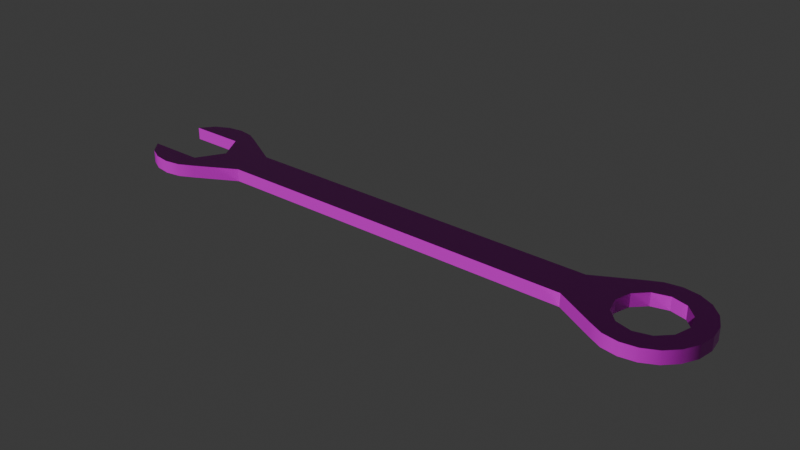 # Source: spanner.blend  (saved by Blender 4.3.32; exported with 4.5.12 LTS)
import bpy
from mathutils import Matrix  # noqa: F401  (used for matrix-valued properties, if any)

bpy.ops.wm.read_factory_settings(use_empty=True)
scene = bpy.context.scene
scene.name = 'Scene'

# ---- collections
col_collection = bpy.data.collections.new('Collection'); scene.collection.children.link(col_collection)

# ---- images (referenced by path relative to the original .blend; pixels are not part of the script)
import os
ASSET_DIR = os.environ.get("B2B_ASSET_DIR", "")  # directory of the original .blend (textures are referenced by path, not embedded)
HERE = os.path.dirname(os.path.abspath(__file__))  # packed textures are extracted next to this script under _unpacked/

def load_image(name, relpath, width, height, colorspace="sRGB"):
    """Load a texture the original file referenced (path relative to the .blend, or extracted next to this script)."""
    p = next((c for c in (os.path.join(HERE, relpath), os.path.join(ASSET_DIR, relpath)) if relpath and os.path.exists(c)), "")
    if p:
        img = bpy.data.images.load(p, check_existing=True)
        img.name = name
    else:  # same state as the original file: an image datablock whose file is absent (Cycles renders it pink)
        img = bpy.data.images.new(name, width, height)
        img.source = "FILE"
        img.filepath = "//" + (relpath or name)
    img.colorspace_settings.name = colorspace
    return img
img_metal062c_1k_png_color_png = load_image('Metal062C_1K-PNG_Color.png', 'Metal062C_1K-PNG_Color.png', 1024, 1024, 'sRGB')
img_metal062c_1k_png_metalness_png = load_image('Metal062C_1K-PNG_Metalness.png', 'Metal062C_1K-PNG_Metalness.png', 1024, 1024, 'Non-Color')
img_metal062c_1k_png_roughness_png = load_image('Metal062C_1K-PNG_Roughness.png', 'Metal062C_1K-PNG_Roughness.png', 1024, 1024, 'Non-Color')
img_metal062c_1k_png_normalgl_png = load_image('Metal062C_1K-PNG_NormalGL.png', 'Metal062C_1K-PNG_NormalGL.png', 1024, 1024, 'Non-Color')

# ---- materials (node trees are filled in below, after node groups)
mat_spanner_mat = bpy.data.materials.new('spanner_mat')

# ---- material node trees
mat_spanner_mat.use_nodes = True; mat_spanner_mat.node_tree.nodes.clear()
_N = mat_spanner_mat.node_tree.nodes; _L = mat_spanner_mat.node_tree.links
n0 = _N.new('ShaderNodeBsdfPrincipled'); n0.name = 'Principled BSDF'; n0.location = (217, 436)
n1 = _N.new('ShaderNodeOutputMaterial'); n1.name = 'Material Output'; n1.location = (498, 453)
n2 = _N.new('ShaderNodeTexImage'); n2.name = 'Image Texture'; n2.location = (-398, 692)
n2.image = img_metal062c_1k_png_color_png
n3 = _N.new('ShaderNodeTexImage'); n3.name = 'Image Texture.001'; n3.location = (-399, 406)
n3.image = img_metal062c_1k_png_metalness_png
n4 = _N.new('ShaderNodeTexImage'); n4.name = 'Image Texture.002'; n4.location = (-397, 116)
n4.image = img_metal062c_1k_png_roughness_png
n5 = _N.new('ShaderNodeTexImage'); n5.name = 'Image Texture.003'; n5.location = (-393, -166)
n5.image = img_metal062c_1k_png_normalgl_png
n6 = _N.new('ShaderNodeNormalMap'); n6.name = 'Normal Map'; n6.location = (-27, 73)
_L.new(n0.outputs[0], n1.inputs[0])
_L.new(n2.outputs[0], n0.inputs[0])
_L.new(n3.outputs[0], n0.inputs[1])
_L.new(n4.outputs[0], n0.inputs[2])
_L.new(n6.outputs[0], n0.inputs[5])
_L.new(n5.outputs[0], n6.inputs[1])
n1.is_active_output = True

# ---- world
world_world = bpy.data.worlds.new('World'); scene.world = world_world
world_world.use_nodes = True; world_world.node_tree.nodes.clear()
_N = world_world.node_tree.nodes; _L = world_world.node_tree.links
n0 = _N.new('ShaderNodeOutputWorld'); n0.name = 'World Output'; n0.location = (300, 300)
n1 = _N.new('ShaderNodeBackground'); n1.name = 'Background'; n1.location = (10, 300)
n1.inputs[0].default_value = (0.05088, 0.05088, 0.05088, 1.0)
_L.new(n1.outputs[0], n0.inputs[0])
n0.is_active_output = True
world_world.color = (0.05088, 0.05088, 0.05088)
world_world.sun_shadow_jitter_overblur = 0.0

# ---- meshes
me_mesh = bpy.data.meshes.new('mesh')
me_mesh.from_pydata([(0.125, 0.025, 0.00625), (0.1173, 0.02378, 0.00625), (0.1103, 0.02023, 0.00625), (0.1048, 0.01469, 0.00625), (0.1012, 0.007725, 0.00625), (0.1, 0.0, 0.00625), (0.1012, -0.007725, 0.00625), (0.1048, -0.01469, 0.00625), (0.1103, -0.02023, 0.00625), (0.1173, -0.02378, 0.00625), (0.125, -0.025, 0.00625), (0.1327, -0.02378, 0.00625), (0.1397, -0.02023, 0.00625), (0.1452, -0.01469, 0.00625), (0.1488, -0.007725, 0.00625), (0.15, 0.0, 0.00625), (0.1488, 0.007725, 0.00625), (0.1452, 0.01469, 0.00625), (0.1397, 0.02023, 0.00625), (0.1327, 0.02378, 0.00625), (0.125, 0.01562, 0.00625), (0.1172, 0.01353, 0.00625), (0.1115, 0.007812, 0.00625), (0.1094, 0.0, 0.00625), (0.1115, -0.007812, 0.00625), (0.1172, -0.01353, 0.00625), (0.125, -0.01562, 0.00625), (0.1328, -0.01353, 0.00625), (0.1385, -0.007812, 0.00625), (0.1406, 0.0, 0.00625), (0.1385, 0.007812, 0.00625), (0.1328, 0.01353, 0.00625), (-0.125, 0.025, 0.00625), (-0.1327, 0.02378, 0.00625), (-0.1397, 0.02023, 0.00625), (-0.1452, 0.01353, 0.00625), (-0.1452, -0.01355, 0.00625), (-0.1397, -0.02023, 0.00625), (-0.1327, -0.02378, 0.00625), (-0.125, -0.025, 0.00625), (-0.1173, -0.02378, 0.00625), (-0.1103, -0.02023, 0.00625), (-0.1048, -0.01469, 0.00625), (-0.1012, -0.007725, 0.00625), (-0.1, 0.0, 0.00625), (-0.1012, 0.007725, 0.00625), (-0.1048, 0.01469, 0.00625), (-0.1103, 0.02023, 0.00625), (-0.1173, 0.02378, 0.00625), (-0.09063, -0.009375, 0.00625), (0.09063, -0.009375, 0.00625), (-0.09063, 0.009375, 0.00625), (0.09063, 0.009375, 0.00625), (-0.1328, 0.01353, 0.00625), (-0.1328, -0.01353, 0.00625), (-0.1172, -0.01353, 0.00625), (-0.1094, 0.0, 0.00625), (-0.1172, 0.01353, 0.00625), (0.125, 0.025, 0.0), (0.1173, 0.02378, 0.0), (0.1103, 0.02023, 0.0), (0.1048, 0.01469, 0.0), (0.1012, 0.007725, 0.0), (0.1, 0.0, 0.0), (0.1012, -0.007725, 0.0), (0.1048, -0.01469, 0.0), (0.1103, -0.02023, 0.0), (0.1173, -0.02378, 0.0), (0.125, -0.025, 0.0), (0.1327, -0.02378, 0.0), (0.1397, -0.02023, 0.0), (0.1452, -0.01469, 0.0), (0.1488, -0.007725, 0.0), (0.15, 0.0, 0.0), (0.1488, 0.007725, 0.0), (0.1452, 0.01469, 0.0), (0.1397, 0.02023, 0.0), (0.1327, 0.02378, 0.0), (0.125, 0.01562, 0.0), (0.1172, 0.01353, 0.0), (0.1115, 0.007812, 0.0), (0.1094, 0.0, 0.0), (0.1115, -0.007812, 0.0), (0.1172, -0.01353, 0.0), (0.125, -0.01562, 0.0), (0.1328, -0.01353, 0.0), (0.1385, -0.007812, 0.0), (0.1406, 0.0, 0.0), (0.1385, 0.007812, 0.0), (0.1328, 0.01353, 0.0), (-0.125, 0.025, 0.0), (-0.1327, 0.02378, 0.0), (-0.1397, 0.02023, 0.0), (-0.1452, 0.01353, 0.0), (-0.1452, -0.01355, 0.0), (-0.1397, -0.02023, 0.0), (-0.1327, -0.02378, 0.0), (-0.125, -0.025, 0.0), (-0.1173, -0.02378, 0.0), (-0.1103, -0.02023, 0.0), (-0.1048, -0.01469, 0.0), (-0.1012, -0.007725, 0.0), (-0.1, 0.0, 0.0), (-0.1012, 0.007725, 0.0), (-0.1048, 0.01469, 0.0), (-0.1103, 0.02023, 0.0), (-0.1173, 0.02378, 0.0), (-0.09063, -0.009375, 0.0), (0.09063, -0.009375, 0.0), (-0.09063, 0.009375, 0.0), (0.09063, 0.009375, 0.0), (-0.1328, 0.01353, 0.0), (-0.1328, -0.01353, 0.0), (-0.1172, -0.01353, 0.0), (-0.1094, 0.0, 0.0), (-0.1172, 0.01353, 0.0)], [], [(49, 50, 52, 51), (3, 2, 52, 50, 8, 7, 6, 5, 4), (3, 4, 22), (23, 22, 4), (4, 5, 23), (5, 6, 23), (24, 23, 6), (6, 7, 24), (7, 8, 25, 24), (8, 9, 25), (26, 25, 9), (9, 10, 26), (10, 11, 26), (27, 26, 11), (11, 12, 27), (12, 13, 28, 27), (13, 14, 28), (29, 28, 14), (14, 15, 29), (15, 16, 29), (30, 29, 16), (16, 17, 30), (17, 18, 31, 30), (18, 19, 31), (20, 31, 19), (19, 0, 20), (0, 1, 20), (21, 20, 1), (1, 2, 21), (2, 3, 22, 21), (42, 41, 49, 51, 47, 46, 45, 44, 43), (34, 35, 53), (36, 37, 54), (44, 45, 56), (56, 43, 44), (57, 32, 53), (46, 57, 56), (45, 46, 56), (55, 54, 39), (43, 56, 42), (56, 55, 42), (41, 55, 40), (47, 48, 57), (46, 47, 57), (48, 32, 57), (42, 55, 41), (40, 55, 39), (39, 54, 38), (37, 38, 54), (32, 33, 53), (33, 34, 53), (107, 109, 110, 108), (61, 62, 63, 64, 65, 66, 108, 110, 60), (61, 80, 62), (81, 62, 80), (62, 81, 63), (63, 81, 64), (82, 64, 81), (64, 82, 65), (65, 82, 83, 66), (66, 83, 67), (84, 67, 83), (67, 84, 68), (68, 84, 69), (85, 69, 84), (69, 85, 70), (70, 85, 86, 71), (71, 86, 72), (87, 72, 86), (72, 87, 73), (73, 87, 74), (88, 74, 87), (74, 88, 75), (75, 88, 89, 76), (76, 89, 77), (78, 77, 89), (77, 78, 58), (58, 78, 59), (79, 59, 78), (59, 79, 60), (60, 79, 80, 61), (100, 101, 102, 103, 104, 105, 109, 107, 99), (92, 111, 93), (94, 112, 95), (102, 114, 103), (114, 102, 101), (115, 111, 90), (104, 114, 115), (103, 114, 104), (113, 97, 112), (101, 100, 114), (114, 100, 113), (99, 98, 113), (105, 115, 106), (104, 115, 105), (106, 115, 90), (100, 99, 113), (98, 97, 113), (97, 96, 112), (95, 112, 96), (90, 111, 91), (91, 111, 92), (1, 0, 58, 59), (2, 1, 59, 60), (9, 8, 66, 67), (10, 9, 67, 68), (11, 10, 68, 69), (12, 11, 69, 70), (13, 12, 70, 71), (14, 13, 71, 72), (15, 14, 72, 73), (16, 15, 73, 74), (17, 16, 74, 75), (18, 17, 75, 76), (19, 18, 76, 77), (0, 19, 77, 58), (20, 21, 79, 78), (21, 22, 80, 79), (22, 23, 81, 80), (23, 24, 82, 81), (24, 25, 83, 82), (25, 26, 84, 83), (26, 27, 85, 84), (27, 28, 86, 85), (28, 29, 87, 86), (29, 30, 88, 87), (30, 31, 89, 88), (31, 20, 78, 89), (33, 32, 90, 91), (34, 33, 91, 92), (35, 34, 92, 93), (53, 35, 93, 111), (36, 54, 112, 94), (37, 36, 94, 95), (38, 37, 95, 96), (39, 38, 96, 97), (40, 39, 97, 98), (41, 40, 98, 99), (48, 47, 105, 106), (32, 48, 106, 90), (50, 49, 107, 108), (51, 52, 110, 109), (8, 50, 108, 66), (52, 2, 60, 110), (54, 55, 113, 112), (55, 56, 114, 113), (56, 57, 115, 114), (57, 53, 111, 115), (49, 41, 99, 107), (47, 51, 109, 105)])
me_mesh.polygons.foreach_set('use_smooth', [True] * 150)
_k = set([(0, 1), (0, 19), (1, 2), (2, 52), (8, 9), (8, 50), (9, 10), (10, 11), (11, 12), (12, 13), (13, 14), (14, 15), (15, 16), (16, 17), (17, 18), (18, 19), (20, 21), (20, 31), (20, 78), (21, 22), (21, 79), (22, 23), (22, 80), (23, 24), (23, 81), (24, 25), (24, 82), (25, 26), (25, 83), (26, 27), (26, 84), (27, 28), (27, 85), (28, 29), (28, 86), (29, 30), (29, 87), (30, 31), (30, 88), (31, 89), (32, 33), (32, 48), (33, 34), (34, 35), (35, 53), (35, 93), (36, 37), (36, 54), (36, 94), (37, 38), (38, 39), (39, 40), (40, 41), (41, 49), (47, 48), (47, 51), (49, 50), (49, 107), (50, 108), (51, 52), (51, 109), (52, 110), (53, 57), (54, 55), (55, 56), (55, 113), (56, 57), (56, 114), (57, 115), (58, 59), (58, 77), (59, 60), (60, 110), (66, 67), (66, 108), (67, 68), (68, 69), (69, 70), (70, 71), (71, 72), (72, 73), (73, 74), (74, 75), (75, 76), (76, 77), (78, 79), (78, 89), (79, 80), (80, 81), (81, 82), (82, 83), (83, 84), (84, 85), (85, 86), (86, 87), (87, 88), (88, 89), (90, 91), (90, 106), (91, 92), (92, 93), (93, 111), (94, 95), (94, 112), (95, 96), (96, 97), (97, 98), (98, 99), (99, 107), (105, 106), (105, 109), (107, 108), (109, 110), (111, 115), (112, 113), (113, 114), (114, 115)])
me_mesh.attributes.new('sharp_edge', 'BOOLEAN', 'EDGE').data.foreach_set('value', [ (min(e.vertices), max(e.vertices)) in _k for e in me_mesh.edges])
_uv = me_mesh.uv_layers.new(name='UVMap')
_uv.uv.foreach_set('vector', [2.313, -0.1301, -0.02184, 2.205, -0.2634, 1.964, 2.072, -0.3717, -0.5143, 2.077, -0.6568, 2.077, -0.2634, 1.964, -0.02184, 2.205, -0.1356, 2.599, -0.1356, 2.456, -0.1797, 2.321, -0.2634, 2.205, -0.3787, 2.121, -0.5143, 2.077, -0.3787, 2.121, -0.5118, 2.252, -0.3842, 2.326, -0.5118, 2.252, -0.3787, 2.121, -0.3787, 2.121, -0.2634, 2.205, -0.3842, 2.326, -0.2634, 2.205, -0.1797, 2.321, -0.3842, 2.326, -0.3105, 2.454, -0.3842, 2.326, -0.1797, 2.321, -0.1797, 2.321, -0.1356, 2.456, -0.3105, 2.454, -0.1356, 2.456, -0.1356, 2.599, -0.3105, 2.601, -0.3105, 2.454, -0.1356, 2.599, -0.1797, 2.734, -0.3105, 2.601, -0.3842, 2.729, -0.3105, 2.601, -0.1797, 2.734, -0.1797, 2.734, -0.2634, 2.849, -0.3842, 2.729, -0.2634, 2.849, -0.3787, 2.933, -0.3842, 2.729, -0.5118, 2.802, -0.3842, 2.729, -0.3787, 2.933, -0.3787, 2.933, -0.5143, 2.977, -0.5118, 2.802, -0.5143, 2.977, -0.6568, 2.977, -0.6592, 2.802, -0.5118, 2.802, -0.6568, 2.977, -0.7923, 2.933, -0.6592, 2.802, -0.7869, 2.729, -0.6592, 2.802, -0.7923, 2.933, -0.7923, 2.933, -0.9076, 2.849, -0.7869, 2.729, -0.9076, 2.849, -0.9914, 2.734, -0.7869, 2.729, -0.8605, 2.601, -0.7869, 2.729, -0.9914, 2.734, -0.9914, 2.734, -1.035, 2.599, -0.8605, 2.601, -1.035, 2.599, -1.035, 2.456, -0.8605, 2.454, -0.8605, 2.601, -1.035, 2.456, -0.9914, 2.321, -0.8605, 2.454, -0.7869, 2.326, -0.8605, 2.454, -0.9914, 2.321, -0.9914, 2.321, -0.9076, 2.205, -0.7869, 2.326, -0.9076, 2.205, -0.7923, 2.121, -0.7869, 2.326, -0.6592, 2.252, -0.7869, 2.326, -0.7923, 2.121, -0.7923, 2.121, -0.6568, 2.077, -0.6592, 2.252, -0.6568, 2.077, -0.5143, 2.077, -0.5118, 2.252, -0.6592, 2.252, 2.564, -0.2438, 2.707, -0.2438, 2.313, -0.1301, 2.072, -0.3717, 2.186, -0.765, 2.186, -0.6225, 2.23, -0.487, 2.313, -0.3717, 2.429, -0.2879, 2.564, -1.144, 2.722, -1.129, 2.562, -0.9688, 3.071, -0.7798, 3.085, -0.6225, 2.911, -0.6201, 2.313, -0.3717, 2.23, -0.487, 2.434, -0.4924, 2.434, -0.4924, 2.429, -0.2879, 2.313, -0.3717, 2.361, -0.7675, 2.313, -1.016, 2.562, -0.9688, 2.186, -0.6225, 2.361, -0.7675, 2.434, -0.4924, 2.23, -0.487, 2.186, -0.6225, 2.434, -0.4924, 2.709, -0.4188, 2.911, -0.6201, 2.958, -0.3717, 2.429, -0.2879, 2.434, -0.4924, 2.564, -0.2438, 2.434, -0.4924, 2.709, -0.4188, 2.564, -0.2438, 2.707, -0.2438, 2.709, -0.4188, 2.842, -0.2879, 2.186, -0.765, 2.23, -0.9006, 2.361, -0.7675, 2.186, -0.6225, 2.186, -0.765, 2.361, -0.7675, 2.23, -0.9006, 2.313, -1.016, 2.361, -0.7675, 2.564, -0.2438, 2.709, -0.4188, 2.707, -0.2438, 2.842, -0.2879, 2.709, -0.4188, 2.958, -0.3717, 2.958, -0.3717, 2.911, -0.6201, 3.041, -0.487, 3.085, -0.6225, 3.041, -0.487, 2.911, -0.6201, 2.313, -1.016, 2.429, -1.1, 2.562, -0.9688, 2.429, -1.1, 2.564, -1.144, 2.562, -0.9688, -0.7276, 1.623, -0.9692, 1.381, 1.366, -0.9544, 1.608, -0.7128, 1.48, -1.205, 1.524, -1.07, 1.608, -0.9544, 1.723, -0.8706, 1.859, -0.8265, 2.001, -0.8265, 1.608, -0.7128, 1.366, -0.9544, 1.48, -1.348, 1.48, -1.205, 1.655, -1.203, 1.524, -1.07, 1.729, -1.075, 1.524, -1.07, 1.655, -1.203, 1.524, -1.07, 1.729, -1.075, 1.608, -0.9544, 1.608, -0.9544, 1.729, -1.075, 1.723, -0.8706, 1.856, -1.001, 1.723, -0.8706, 1.729, -1.075, 1.723, -0.8706, 1.856, -1.001, 1.859, -0.8265, 1.859, -0.8265, 1.856, -1.001, 2.004, -1.001, 2.001, -0.8265, 2.001, -0.8265, 2.004, -1.001, 2.137, -0.8706, 2.131, -1.075, 2.137, -0.8706, 2.004, -1.001, 2.137, -0.8706, 2.131, -1.075, 2.252, -0.9544, 2.252, -0.9544, 2.131, -1.075, 2.336, -1.07, 2.205, -1.203, 2.336, -1.07, 2.131, -1.075, 2.336, -1.07, 2.205, -1.203, 2.38, -1.205, 2.38, -1.205, 2.205, -1.203, 2.205, -1.35, 2.38, -1.348, 2.38, -1.348, 2.205, -1.35, 2.336, -1.483, 2.131, -1.478, 2.336, -1.483, 2.205, -1.35, 2.336, -1.483, 2.131, -1.478, 2.252, -1.599, 2.252, -1.599, 2.131, -1.478, 2.137, -1.682, 2.004, -1.551, 2.137, -1.682, 2.131, -1.478, 2.137, -1.682, 2.004, -1.551, 2.001, -1.726, 2.001, -1.726, 2.004, -1.551, 1.856, -1.551, 1.859, -1.726, 1.859, -1.726, 1.856, -1.551, 1.723, -1.682, 1.729, -1.478, 1.723, -1.682, 1.856, -1.551, 1.723, -1.682, 1.729, -1.478, 1.608, -1.599, 1.608, -1.599, 1.729, -1.478, 1.524, -1.483, 1.655, -1.35, 1.524, -1.483, 1.729, -1.478, 1.524, -1.483, 1.655, -1.35, 1.48, -1.348, 1.48, -1.348, 1.655, -1.35, 1.655, -1.203, 1.48, -1.205, -0.8413, 1.873, -0.8854, 1.738, -0.9692, 1.623, -1.084, 1.539, -1.22, 1.495, -1.363, 1.495, -0.9692, 1.381, -0.7276, 1.623, -0.8413, 2.016, -1.741, 1.873, -1.566, 1.871, -1.726, 2.031, -1.377, 2.38, -1.218, 2.22, -1.22, 2.395, -0.9692, 1.623, -1.09, 1.743, -1.084, 1.539, -1.09, 1.743, -0.9692, 1.623, -0.8854, 1.738, -1.365, 1.67, -1.566, 1.871, -1.613, 1.623, -1.22, 1.495, -1.09, 1.743, -1.365, 1.67, -1.084, 1.539, -1.09, 1.743, -1.22, 1.495, -1.016, 2.018, -0.9692, 2.267, -1.218, 2.22, -0.8854, 1.738, -0.8413, 1.873, -1.09, 1.743, -1.09, 1.743, -0.8413, 1.873, -1.016, 2.018, -0.8413, 2.016, -0.8854, 2.151, -1.016, 2.018, -1.363, 1.495, -1.365, 1.67, -1.498, 1.539, -1.22, 1.495, -1.365, 1.67, -1.363, 1.495, -1.498, 1.539, -1.365, 1.67, -1.613, 1.623, -0.8413, 1.873, -0.8413, 2.016, -1.016, 2.018, -0.8854, 2.151, -0.9692, 2.267, -1.016, 2.018, -0.9692, 2.267, -1.084, 2.351, -1.218, 2.22, -1.22, 2.395, -1.218, 2.22, -1.084, 2.351, -1.613, 1.623, -1.566, 1.871, -1.697, 1.738, -1.697, 1.738, -1.566, 1.871, -1.741, 1.873, -1.502, 1.512, -1.599, 1.609, -1.68, 1.528, -1.583, 1.431, -1.419, 1.428, -1.502, 1.512, -1.583, 1.431, -1.499, 1.347, 1.327, -1.479, 1.243, -1.395, 1.163, -1.476, 1.247, -1.56, 1.424, -1.576, 1.327, -1.479, 1.247, -1.56, 1.344, -1.657, 1.525, -1.677, 1.424, -1.576, 1.344, -1.657, 1.444, -1.757, 1.619, -1.771, 1.525, -1.677, 1.444, -1.757, 1.539, -1.852, 1.699, -1.851, 1.619, -1.771, 1.539, -1.852, 1.618, -1.931, -1.95, 1.637, -2.035, 1.722, -2.116, 1.642, -2.03, 1.556, -1.852, 1.539, -1.95, 1.637, -2.03, 1.556, -1.933, 1.459, -1.752, 1.439, -1.852, 1.539, -1.933, 1.459, -1.832, 1.358, -1.658, 1.345, -1.752, 1.439, -1.832, 1.358, -1.739, 1.265, -1.795, 1.804, -1.874, 1.883, -1.955, 1.803, -1.875, 1.723, -1.7, 1.709, -1.795, 1.804, -1.875, 1.723, -1.781, 1.629, -1.599, 1.609, -1.7, 1.709, -1.781, 1.629, -1.68, 1.528, -0.08927, -0.2237, -0.1924, -0.1205, -0.273, -0.2011, -0.1698, -0.3042, -0.1924, -0.1205, -0.2744, -0.03856, -0.3549, -0.1191, -0.273, -0.2011, 0.4896, -0.8025, 0.3919, -0.7049, 0.3114, -0.7854, 0.409, -0.8831, 0.3919, -0.7049, 0.2891, -0.6021, 0.2086, -0.6826, 0.3114, -0.7854, -0.5946, 0.2816, -0.6765, 0.3636, -0.7571, 0.283, -0.6751, 0.2011, -0.6765, 0.3636, -0.7797, 0.4667, -0.8602, 0.3862, -0.7571, 0.283, -0.7797, 0.4667, -0.8764, 0.5634, -0.9569, 0.4829, -0.8602, 0.3862, -0.8764, 0.5634, -0.9408, 0.6278, -1.021, 0.5473, -0.9569, 0.4829, 0.2891, -0.6021, 0.2074, -0.5204, 0.1269, -0.6009, 0.2086, -0.6826, 0.2074, -0.5204, 0.1043, -0.4173, 0.02376, -0.4978, 0.1269, -0.6009, 0.1043, -0.4173, 0.007438, -0.3204, -0.07309, -0.4009, 0.02376, -0.4978, 0.007438, -0.3204, -0.08927, -0.2237, -0.1698, -0.3042, -0.07309, -0.4009, 1.696, -1.686, 1.599, -1.589, 1.518, -1.67, 1.615, -1.767, 1.779, -1.77, 1.696, -1.686, 1.615, -1.767, 1.699, -1.851, 1.84, -1.831, 1.779, -1.77, 1.699, -1.851, 1.759, -1.911, -1.499, 1.186, -1.658, 1.345, -1.739, 1.265, -1.58, 1.106, -0.9408, 0.6278, -1.1, 0.7865, -1.18, 0.706, -1.021, 0.5473, 0.5968, -0.9098, 0.4896, -0.8025, 0.409, -0.8831, 0.5163, -0.9903, -1.871, 1.719, -1.955, 1.803, -2.035, 1.722, -1.951, 1.638, -1.774, 1.622, -1.871, 1.719, -1.951, 1.638, -1.854, 1.541, -1.673, 1.521, -1.774, 1.622, -1.854, 1.541, -1.754, 1.441, -1.579, 1.427, -1.673, 1.521, -1.754, 1.441, -1.659, 1.346, 1.498, -1.489, 1.403, -1.394, 1.323, -1.475, 1.417, -1.569, 1.599, -1.589, 1.498, -1.489, 1.417, -1.569, 1.518, -1.67, 1.008, -1.16, -1.31, 1.158, -1.391, 1.078, 0.9279, -1.241, 1.135, -1.126, -1.184, 1.193, -1.264, 1.112, 1.054, -1.206, 1.243, -1.395, 1.008, -1.16, 0.9279, -1.241, 1.163, -1.476, -1.184, 1.193, -1.419, 1.428, -1.499, 1.347, -1.264, 1.112, -1.1, 0.7865, -1.299, 0.9864, -1.38, 0.9059, -1.18, 0.706, -0.2744, -0.03856, -0.3946, 0.08163, -0.4751, 0.0011, -0.3549, -0.1191, -0.3946, 0.08163, -0.5946, 0.2816, -0.6751, 0.2011, -0.4751, 0.0011, -1.299, 0.9864, -1.499, 1.186, -1.58, 1.106, -1.38, 0.9059, -1.31, 1.158, -1.579, 1.427, -1.659, 1.346, -1.391, 1.078, 1.403, -1.394, 1.135, -1.126, 1.054, -1.206, 1.323, -1.475])
me_mesh.materials.append(mat_spanner_mat)
me_mesh.update()

# ---- objects
ob_spanner = bpy.data.objects.new('spanner', me_mesh)

# ---- transforms, parenting, visibility, modifiers, constraints
ob_spanner.location = (0.0, 0.0, 0.0)

# ---- collection membership
col_collection.objects.link(ob_spanner)

# ---- scene / render settings (as saved in the file)
scene.frame_start = 1; scene.frame_end = 250; scene.frame_set(1)
scene.render.engine = 'BLENDER_EEVEE_NEXT'
bpy.context.view_layer.update()

# ---- added for rendering (the .blend has no active camera and no usable light): camera, sun
cam_auto = bpy.data.cameras.new('AutoCamera')
cam_auto.lens = 50.0
cam_auto.sensor_width = 36.0
cam_auto.clip_end = 1000.0
ob_auto_camera = bpy.data.objects.new('AutoCamera', cam_auto)
scene.collection.objects.link(ob_auto_camera)
ob_auto_camera.location = (0.279487, -0.33252, 0.224805)
ob_auto_camera.rotation_euler = (1.09748, -7.21219e-08, 0.694738)
scene.camera = ob_auto_camera
light_auto_sun = bpy.data.lights.new('AutoSun', 'SUN')
light_auto_sun.energy = 3.0
light_auto_sun.angle = 0.0523599
ob_auto_sun = bpy.data.objects.new('AutoSun', light_auto_sun)
scene.collection.objects.link(ob_auto_sun)
ob_auto_sun.rotation_euler = (0.872665, 0.174533, 0.523599)
bpy.context.view_layer.update()
